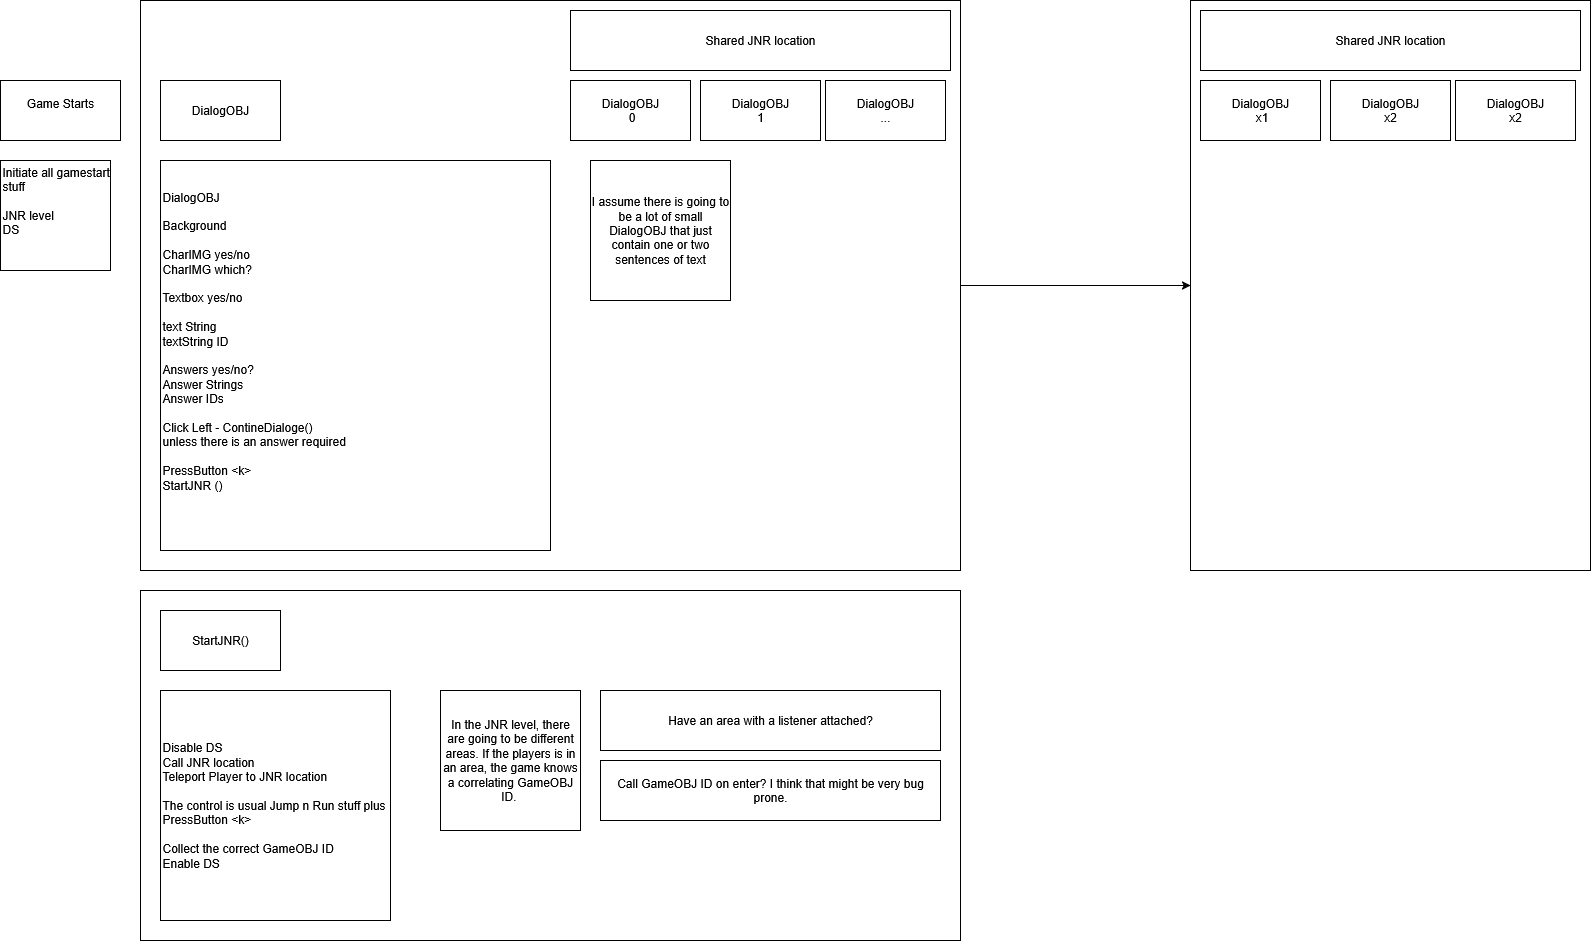

The diagram above was exported from draw.io. Its source (the exported page's mxGraphModel, read from the mxfile embedded in the PNG):
<mxGraphModel dx="3166" dy="1251" grid="1" gridSize="10" guides="1" tooltips="1" connect="1" arrows="1" fold="1" page="1" pageScale="1" pageWidth="850" pageHeight="1100" math="0" shadow="0">
  <root>
    <mxCell id="0" />
    <mxCell id="1" parent="0" />
    <mxCell id="kGH6BDyMoB7MB4ohQhjR-19" value="" style="rounded=0;whiteSpace=wrap;html=1;" vertex="1" parent="1">
      <mxGeometry x="790" width="400" height="570" as="geometry" />
    </mxCell>
    <mxCell id="kGH6BDyMoB7MB4ohQhjR-20" style="edgeStyle=orthogonalEdgeStyle;rounded=0;orthogonalLoop=1;jettySize=auto;html=1;" edge="1" parent="1" source="kGH6BDyMoB7MB4ohQhjR-10" target="kGH6BDyMoB7MB4ohQhjR-19">
      <mxGeometry relative="1" as="geometry" />
    </mxCell>
    <mxCell id="kGH6BDyMoB7MB4ohQhjR-10" value="" style="rounded=0;whiteSpace=wrap;html=1;" vertex="1" parent="1">
      <mxGeometry x="-260" width="820" height="570" as="geometry" />
    </mxCell>
    <mxCell id="kGH6BDyMoB7MB4ohQhjR-1" value="&lt;div&gt;Game Starts&lt;/div&gt;&lt;div&gt;&lt;br&gt;&lt;/div&gt;" style="rounded=0;whiteSpace=wrap;html=1;" vertex="1" parent="1">
      <mxGeometry x="-400" y="80" width="120" height="60" as="geometry" />
    </mxCell>
    <mxCell id="kGH6BDyMoB7MB4ohQhjR-2" value="&lt;div align=&quot;left&quot;&gt;Initiate all gamestart stuff&lt;br&gt;&lt;br&gt;&lt;/div&gt;&lt;div align=&quot;left&quot;&gt;JNR level&lt;br&gt;DS&lt;br&gt;&lt;br&gt;&lt;/div&gt;&lt;div align=&quot;left&quot;&gt;&lt;br&gt;&lt;/div&gt;" style="whiteSpace=wrap;html=1;aspect=fixed;align=left;" vertex="1" parent="1">
      <mxGeometry x="-400" y="160" width="110" height="110" as="geometry" />
    </mxCell>
    <mxCell id="kGH6BDyMoB7MB4ohQhjR-4" value="&lt;div&gt;DialogOBJ&lt;/div&gt;" style="rounded=0;whiteSpace=wrap;html=1;" vertex="1" parent="1">
      <mxGeometry x="-240" y="80" width="120" height="60" as="geometry" />
    </mxCell>
    <mxCell id="kGH6BDyMoB7MB4ohQhjR-5" value="DialogOBJ&lt;br&gt;&lt;br&gt;&lt;div&gt;Background&lt;/div&gt;&lt;div&gt;&lt;br&gt;&lt;/div&gt;&lt;div&gt;CharIMG yes/no&lt;br&gt;CharIMG which?&lt;/div&gt;&lt;div&gt;&lt;br&gt;&lt;/div&gt;&lt;div&gt;Textbox yes/no&lt;/div&gt;&lt;div&gt;&lt;br&gt;&lt;/div&gt;&lt;div&gt;text String&lt;/div&gt;&lt;div&gt;textString ID&lt;/div&gt;&lt;div&gt;&lt;br&gt;&lt;/div&gt;&lt;div&gt;Answers yes/no?&lt;/div&gt;&lt;div&gt;Answer Strings&lt;/div&gt;&lt;div&gt;Answer IDs&lt;/div&gt;&lt;div&gt;&lt;br&gt;&lt;/div&gt;&lt;div&gt;Click Left - ContineDialoge()&lt;br&gt;unless there is an answer required&lt;/div&gt;&lt;div&gt;&lt;br&gt;&lt;/div&gt;&lt;div&gt;PressButton &amp;lt;k&amp;gt;&lt;/div&gt;&lt;div&gt;StartJNR ()&lt;/div&gt;&lt;div&gt;&lt;br&gt;&lt;br&gt;&lt;/div&gt;" style="whiteSpace=wrap;html=1;aspect=fixed;align=left;" vertex="1" parent="1">
      <mxGeometry x="-240" y="160" width="390" height="390" as="geometry" />
    </mxCell>
    <mxCell id="kGH6BDyMoB7MB4ohQhjR-6" value="&lt;div&gt;DialogOBJ&lt;/div&gt;&amp;nbsp;0" style="rounded=0;whiteSpace=wrap;html=1;" vertex="1" parent="1">
      <mxGeometry x="170" y="80" width="120" height="60" as="geometry" />
    </mxCell>
    <mxCell id="kGH6BDyMoB7MB4ohQhjR-7" value="&lt;div&gt;DialogOBJ&lt;/div&gt;1" style="rounded=0;whiteSpace=wrap;html=1;" vertex="1" parent="1">
      <mxGeometry x="300" y="80" width="120" height="60" as="geometry" />
    </mxCell>
    <mxCell id="kGH6BDyMoB7MB4ohQhjR-8" value="&lt;div&gt;DialogOBJ&lt;/div&gt;..." style="rounded=0;whiteSpace=wrap;html=1;" vertex="1" parent="1">
      <mxGeometry x="425" y="80" width="120" height="60" as="geometry" />
    </mxCell>
    <mxCell id="kGH6BDyMoB7MB4ohQhjR-9" value="I assume there is going to be a lot of small DialogOBJ that just contain one or two sentences of text" style="whiteSpace=wrap;html=1;aspect=fixed;" vertex="1" parent="1">
      <mxGeometry x="190" y="160" width="140" height="140" as="geometry" />
    </mxCell>
    <mxCell id="kGH6BDyMoB7MB4ohQhjR-11" value="Shared JNR location" style="rounded=0;whiteSpace=wrap;html=1;" vertex="1" parent="1">
      <mxGeometry x="170" y="10" width="380" height="60" as="geometry" />
    </mxCell>
    <mxCell id="kGH6BDyMoB7MB4ohQhjR-15" value="Shared JNR location" style="rounded=0;whiteSpace=wrap;html=1;" vertex="1" parent="1">
      <mxGeometry x="800" y="10" width="380" height="60" as="geometry" />
    </mxCell>
    <mxCell id="kGH6BDyMoB7MB4ohQhjR-16" value="&lt;div&gt;DialogOBJ&lt;/div&gt;x2" style="rounded=0;whiteSpace=wrap;html=1;" vertex="1" parent="1">
      <mxGeometry x="1055" y="80" width="120" height="60" as="geometry" />
    </mxCell>
    <mxCell id="kGH6BDyMoB7MB4ohQhjR-17" value="&lt;div&gt;DialogOBJ&lt;/div&gt;x2" style="rounded=0;whiteSpace=wrap;html=1;" vertex="1" parent="1">
      <mxGeometry x="930" y="80" width="120" height="60" as="geometry" />
    </mxCell>
    <mxCell id="kGH6BDyMoB7MB4ohQhjR-18" value="&lt;div&gt;DialogOBJ&lt;/div&gt;&amp;nbsp;x1" style="rounded=0;whiteSpace=wrap;html=1;" vertex="1" parent="1">
      <mxGeometry x="800" y="80" width="120" height="60" as="geometry" />
    </mxCell>
    <mxCell id="kGH6BDyMoB7MB4ohQhjR-21" value="" style="rounded=0;whiteSpace=wrap;html=1;" vertex="1" parent="1">
      <mxGeometry x="-260" y="590" width="820" height="350" as="geometry" />
    </mxCell>
    <mxCell id="kGH6BDyMoB7MB4ohQhjR-22" value="StartJNR()" style="rounded=0;whiteSpace=wrap;html=1;" vertex="1" parent="1">
      <mxGeometry x="-240" y="610" width="120" height="60" as="geometry" />
    </mxCell>
    <mxCell id="kGH6BDyMoB7MB4ohQhjR-23" value="&lt;div&gt;Disable DS&lt;/div&gt;&lt;div&gt;Call JNR location&lt;/div&gt;&lt;div&gt;Teleport Player to JNR location&lt;br&gt;&lt;br&gt;The control is usual Jump n Run stuff plus&lt;/div&gt;&lt;div&gt;PressButton &amp;lt;k&amp;gt;&lt;/div&gt;&lt;div&gt;&lt;br&gt;&lt;/div&gt;&lt;div&gt;Collect the correct GameOBJ ID&lt;/div&gt;&lt;div&gt;Enable DS&lt;/div&gt;" style="whiteSpace=wrap;html=1;aspect=fixed;align=left;" vertex="1" parent="1">
      <mxGeometry x="-240" y="690" width="230" height="230" as="geometry" />
    </mxCell>
    <mxCell id="kGH6BDyMoB7MB4ohQhjR-24" value="In the JNR level, there are going to be different areas. If the players is in an area, the game knows a correlating GameOBJ ID.&amp;nbsp;" style="whiteSpace=wrap;html=1;aspect=fixed;" vertex="1" parent="1">
      <mxGeometry x="40" y="690" width="140" height="140" as="geometry" />
    </mxCell>
    <mxCell id="kGH6BDyMoB7MB4ohQhjR-25" value="Have an area with a listener attached?" style="rounded=0;whiteSpace=wrap;html=1;" vertex="1" parent="1">
      <mxGeometry x="200" y="690" width="340" height="60" as="geometry" />
    </mxCell>
    <mxCell id="kGH6BDyMoB7MB4ohQhjR-26" value="Call GameOBJ ID on enter? I think that might be very bug prone." style="rounded=0;whiteSpace=wrap;html=1;" vertex="1" parent="1">
      <mxGeometry x="200" y="760" width="340" height="60" as="geometry" />
    </mxCell>
  </root>
</mxGraphModel>